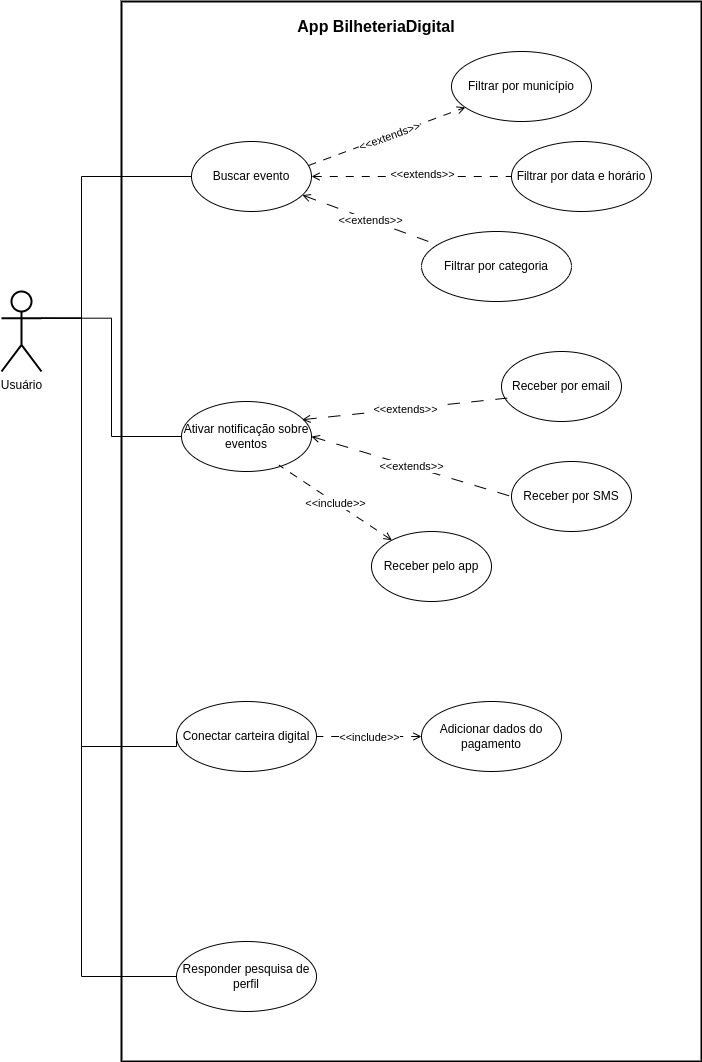

The diagram above was exported from draw.io. Its source (the exported page's mxGraphModel, read from the mxfile embedded in the PNG):
<mxGraphModel dx="794" dy="800" grid="1" gridSize="10" guides="1" tooltips="1" connect="1" arrows="1" fold="1" page="1" pageScale="1" pageWidth="827" pageHeight="1169" math="0" shadow="0">
  <root>
    <mxCell id="0" />
    <mxCell id="1" parent="0" />
    <mxCell id="nzLHpSGvwVYanIHH_Qq9-4" value="" style="rounded=0;whiteSpace=wrap;html=1;glass=0;perimeterSpacing=0;shadow=0;fillColor=default;strokeWidth=2;" parent="1" vertex="1">
      <mxGeometry x="180" y="90" width="580" height="1060" as="geometry" />
    </mxCell>
    <mxCell id="nzLHpSGvwVYanIHH_Qq9-2" value="&lt;b&gt;&lt;font style=&quot;font-size: 16px;&quot;&gt;App BilheteriaDigital&lt;/font&gt;&lt;/b&gt;" style="text;html=1;strokeColor=none;fillColor=none;align=center;verticalAlign=middle;whiteSpace=wrap;rounded=0;" parent="1" vertex="1">
      <mxGeometry x="320" y="90" width="230" height="50" as="geometry" />
    </mxCell>
    <mxCell id="geuTajxxiK2IFIXMhEfH-2" value="Filtrar por município" style="ellipse;whiteSpace=wrap;html=1;fillStyle=solid;" parent="1" vertex="1">
      <mxGeometry x="510" y="140" width="140" height="70" as="geometry" />
    </mxCell>
    <mxCell id="nzLHpSGvwVYanIHH_Qq9-3" value="Buscar evento" style="ellipse;whiteSpace=wrap;html=1;fillStyle=solid;" parent="1" vertex="1">
      <mxGeometry x="250" y="230" width="120" height="70" as="geometry" />
    </mxCell>
    <mxCell id="geuTajxxiK2IFIXMhEfH-3" value="Filtrar por data e horário" style="ellipse;whiteSpace=wrap;html=1;fillStyle=solid;" parent="1" vertex="1">
      <mxGeometry x="570" y="230" width="140" height="70" as="geometry" />
    </mxCell>
    <mxCell id="geuTajxxiK2IFIXMhEfH-4" value="Filtrar por categoria" style="ellipse;whiteSpace=wrap;html=1;fillStyle=solid;" parent="1" vertex="1">
      <mxGeometry x="480" y="320" width="150" height="70" as="geometry" />
    </mxCell>
    <mxCell id="nzLHpSGvwVYanIHH_Qq9-6" value="" style="endArrow=open;html=1;rounded=0;exitX=0.975;exitY=0.343;exitDx=0;exitDy=0;exitPerimeter=0;dashed=1;dashPattern=8 8;endFill=0;startArrow=none;startFill=0;" parent="1" source="nzLHpSGvwVYanIHH_Qq9-3" target="geuTajxxiK2IFIXMhEfH-2" edge="1">
      <mxGeometry relative="1" as="geometry">
        <mxPoint x="390" y="230" as="sourcePoint" />
        <mxPoint x="490" y="230" as="targetPoint" />
      </mxGeometry>
    </mxCell>
    <mxCell id="geuTajxxiK2IFIXMhEfH-7" value="" style="endArrow=none;html=1;rounded=0;dashed=1;dashPattern=8 8;endFill=0;startArrow=open;startFill=0;" parent="1" source="nzLHpSGvwVYanIHH_Qq9-3" target="geuTajxxiK2IFIXMhEfH-3" edge="1">
      <mxGeometry relative="1" as="geometry">
        <mxPoint x="377" y="264" as="sourcePoint" />
        <mxPoint x="534" y="206" as="targetPoint" />
        <Array as="points" />
      </mxGeometry>
    </mxCell>
    <mxCell id="geuTajxxiK2IFIXMhEfH-11" value="&amp;lt;&amp;lt;extends&amp;gt;&amp;gt;" style="edgeLabel;html=1;align=center;verticalAlign=middle;resizable=0;points=[];" parent="geuTajxxiK2IFIXMhEfH-7" connectable="0" vertex="1">
      <mxGeometry x="0.104" y="3" relative="1" as="geometry">
        <mxPoint as="offset" />
      </mxGeometry>
    </mxCell>
    <mxCell id="geuTajxxiK2IFIXMhEfH-9" value="" style="endArrow=none;html=1;rounded=0;dashed=1;dashPattern=12 12;endFill=0;startArrow=open;startFill=0;" parent="1" source="nzLHpSGvwVYanIHH_Qq9-3" target="geuTajxxiK2IFIXMhEfH-4" edge="1">
      <mxGeometry relative="1" as="geometry">
        <mxPoint x="387" y="274" as="sourcePoint" />
        <mxPoint x="544" y="216" as="targetPoint" />
      </mxGeometry>
    </mxCell>
    <mxCell id="geuTajxxiK2IFIXMhEfH-10" value="&amp;lt;&amp;lt;extends&amp;gt;&amp;gt;" style="edgeLabel;resizable=0;html=1;align=center;verticalAlign=middle;" parent="geuTajxxiK2IFIXMhEfH-9" connectable="0" vertex="1">
      <mxGeometry relative="1" as="geometry" />
    </mxCell>
    <mxCell id="nzLHpSGvwVYanIHH_Qq9-9" value="Ativar notificação sobre eventos" style="ellipse;whiteSpace=wrap;html=1;" parent="1" vertex="1">
      <mxGeometry x="240" y="490" width="130" height="70" as="geometry" />
    </mxCell>
    <mxCell id="nzLHpSGvwVYanIHH_Qq9-12" style="edgeStyle=orthogonalEdgeStyle;rounded=0;orthogonalLoop=1;jettySize=auto;html=1;exitX=1;exitY=0.3333333333333333;exitDx=0;exitDy=0;exitPerimeter=0;entryX=0;entryY=0.5;entryDx=0;entryDy=0;endArrow=none;endFill=0;strokeWidth=1;" parent="1" source="geuTajxxiK2IFIXMhEfH-12" target="nzLHpSGvwVYanIHH_Qq9-3" edge="1">
      <mxGeometry relative="1" as="geometry">
        <Array as="points">
          <mxPoint x="140" y="407" />
          <mxPoint x="140" y="265" />
        </Array>
      </mxGeometry>
    </mxCell>
    <mxCell id="nzLHpSGvwVYanIHH_Qq9-15" style="edgeStyle=orthogonalEdgeStyle;rounded=0;orthogonalLoop=1;jettySize=auto;html=1;exitX=1;exitY=0.3333333333333333;exitDx=0;exitDy=0;exitPerimeter=0;entryX=0;entryY=0.5;entryDx=0;entryDy=0;endArrow=none;endFill=0;" parent="1" source="geuTajxxiK2IFIXMhEfH-12" target="nzLHpSGvwVYanIHH_Qq9-9" edge="1">
      <mxGeometry relative="1" as="geometry" />
    </mxCell>
    <mxCell id="nzLHpSGvwVYanIHH_Qq9-24" style="edgeStyle=orthogonalEdgeStyle;rounded=0;orthogonalLoop=1;jettySize=auto;html=1;exitX=1;exitY=0.3333333333333333;exitDx=0;exitDy=0;exitPerimeter=0;entryX=0;entryY=0.5;entryDx=0;entryDy=0;endArrow=none;endFill=0;" parent="1" source="geuTajxxiK2IFIXMhEfH-12" target="nzLHpSGvwVYanIHH_Qq9-23" edge="1">
      <mxGeometry relative="1" as="geometry">
        <Array as="points">
          <mxPoint x="140" y="407" />
          <mxPoint x="140" y="835" />
        </Array>
      </mxGeometry>
    </mxCell>
    <mxCell id="nzLHpSGvwVYanIHH_Qq9-27" style="edgeStyle=orthogonalEdgeStyle;rounded=0;orthogonalLoop=1;jettySize=auto;html=1;exitX=1;exitY=0.3333333333333333;exitDx=0;exitDy=0;exitPerimeter=0;entryX=0;entryY=0.5;entryDx=0;entryDy=0;endArrow=none;endFill=0;" parent="1" source="geuTajxxiK2IFIXMhEfH-12" target="nzLHpSGvwVYanIHH_Qq9-26" edge="1">
      <mxGeometry relative="1" as="geometry">
        <Array as="points">
          <mxPoint x="140" y="407" />
          <mxPoint x="140" y="1065" />
        </Array>
      </mxGeometry>
    </mxCell>
    <mxCell id="geuTajxxiK2IFIXMhEfH-12" value="Usuário" style="shape=umlActor;verticalLabelPosition=bottom;verticalAlign=top;html=1;strokeWidth=2;" parent="1" vertex="1">
      <mxGeometry x="60" y="380" width="40" height="80" as="geometry" />
    </mxCell>
    <mxCell id="nzLHpSGvwVYanIHH_Qq9-10" value="Receber por email" style="ellipse;whiteSpace=wrap;html=1;" parent="1" vertex="1">
      <mxGeometry x="560" y="440" width="120" height="70" as="geometry" />
    </mxCell>
    <mxCell id="nzLHpSGvwVYanIHH_Qq9-11" value="Receber por SMS" style="ellipse;whiteSpace=wrap;html=1;" parent="1" vertex="1">
      <mxGeometry x="570" y="550" width="120" height="70" as="geometry" />
    </mxCell>
    <mxCell id="nzLHpSGvwVYanIHH_Qq9-13" value="Receber pelo app" style="ellipse;whiteSpace=wrap;html=1;" parent="1" vertex="1">
      <mxGeometry x="430" y="620" width="120" height="70" as="geometry" />
    </mxCell>
    <mxCell id="geuTajxxiK2IFIXMhEfH-13" value="" style="endArrow=none;html=1;rounded=0;dashed=1;dashPattern=8 8;endFill=0;startArrow=open;startFill=0;entryX=0.751;entryY=0.911;entryDx=0;entryDy=0;entryPerimeter=0;" parent="1" source="nzLHpSGvwVYanIHH_Qq9-13" target="nzLHpSGvwVYanIHH_Qq9-9" edge="1">
      <mxGeometry relative="1" as="geometry">
        <mxPoint x="257" y="643" as="sourcePoint" />
        <mxPoint x="414" y="585" as="targetPoint" />
      </mxGeometry>
    </mxCell>
    <mxCell id="geuTajxxiK2IFIXMhEfH-14" value="&amp;lt;&amp;lt;include&amp;gt;&amp;gt;" style="edgeLabel;resizable=0;html=1;align=center;verticalAlign=middle;" parent="geuTajxxiK2IFIXMhEfH-13" connectable="0" vertex="1">
      <mxGeometry relative="1" as="geometry" />
    </mxCell>
    <mxCell id="geuTajxxiK2IFIXMhEfH-15" value="" style="endArrow=none;html=1;rounded=0;dashed=1;dashPattern=12 12;endFill=0;startArrow=open;startFill=0;entryX=0;entryY=0.5;entryDx=0;entryDy=0;exitX=1;exitY=0.5;exitDx=0;exitDy=0;" parent="1" source="nzLHpSGvwVYanIHH_Qq9-9" target="nzLHpSGvwVYanIHH_Qq9-11" edge="1">
      <mxGeometry relative="1" as="geometry">
        <mxPoint x="435" y="530.5" as="sourcePoint" />
        <mxPoint x="570" y="579.5" as="targetPoint" />
      </mxGeometry>
    </mxCell>
    <mxCell id="geuTajxxiK2IFIXMhEfH-16" value="&amp;lt;&amp;lt;extends&amp;gt;&amp;gt;" style="edgeLabel;resizable=0;html=1;align=center;verticalAlign=middle;" parent="geuTajxxiK2IFIXMhEfH-15" connectable="0" vertex="1">
      <mxGeometry relative="1" as="geometry" />
    </mxCell>
    <mxCell id="geuTajxxiK2IFIXMhEfH-17" value="" style="endArrow=none;html=1;rounded=0;dashed=1;dashPattern=12 12;endFill=0;startArrow=open;startFill=0;entryX=0.047;entryY=0.666;entryDx=0;entryDy=0;entryPerimeter=0;exitX=0.929;exitY=0.26;exitDx=0;exitDy=0;exitPerimeter=0;" parent="1" source="nzLHpSGvwVYanIHH_Qq9-9" target="nzLHpSGvwVYanIHH_Qq9-10" edge="1">
      <mxGeometry relative="1" as="geometry">
        <mxPoint x="350" y="455.5" as="sourcePoint" />
        <mxPoint x="485" y="504.5" as="targetPoint" />
      </mxGeometry>
    </mxCell>
    <mxCell id="geuTajxxiK2IFIXMhEfH-18" value="&amp;lt;&amp;lt;extends&amp;gt;&amp;gt;" style="edgeLabel;resizable=0;html=1;align=center;verticalAlign=middle;" parent="geuTajxxiK2IFIXMhEfH-17" connectable="0" vertex="1">
      <mxGeometry relative="1" as="geometry" />
    </mxCell>
    <mxCell id="nzLHpSGvwVYanIHH_Qq9-23" value="Conectar carteira digital" style="ellipse;whiteSpace=wrap;html=1;" parent="1" vertex="1">
      <mxGeometry x="235" y="790" width="140" height="70" as="geometry" />
    </mxCell>
    <mxCell id="geuTajxxiK2IFIXMhEfH-20" value="Adicionar dados do pagamento" style="ellipse;whiteSpace=wrap;html=1;" parent="1" vertex="1">
      <mxGeometry x="480" y="790" width="140" height="70" as="geometry" />
    </mxCell>
    <mxCell id="geuTajxxiK2IFIXMhEfH-23" value="" style="endArrow=none;html=1;rounded=0;dashed=1;dashPattern=8 8;endFill=0;startArrow=open;startFill=0;entryX=1;entryY=0.5;entryDx=0;entryDy=0;exitX=0;exitY=0.5;exitDx=0;exitDy=0;" parent="1" source="geuTajxxiK2IFIXMhEfH-20" target="nzLHpSGvwVYanIHH_Qq9-23" edge="1">
      <mxGeometry relative="1" as="geometry">
        <mxPoint x="414" y="765" as="sourcePoint" />
        <mxPoint x="302" y="690" as="targetPoint" />
      </mxGeometry>
    </mxCell>
    <mxCell id="geuTajxxiK2IFIXMhEfH-24" value="&amp;lt;&amp;lt;include&amp;gt;&amp;gt;" style="edgeLabel;resizable=0;html=1;align=center;verticalAlign=middle;" parent="geuTajxxiK2IFIXMhEfH-23" connectable="0" vertex="1">
      <mxGeometry relative="1" as="geometry" />
    </mxCell>
    <mxCell id="nzLHpSGvwVYanIHH_Qq9-26" value="Responder pesquisa de perfil" style="ellipse;whiteSpace=wrap;html=1;" parent="1" vertex="1">
      <mxGeometry x="235" y="1030" width="140" height="70" as="geometry" />
    </mxCell>
    <mxCell id="rhRRM_fjBh3brPqtOGLp-2" value="&amp;lt;&amp;lt;extends&amp;gt;&amp;gt;" style="edgeLabel;html=1;align=center;verticalAlign=middle;resizable=0;points=[];rotation=-20;" connectable="0" vertex="1" parent="1">
      <mxGeometry x="500" y="260" as="geometry">
        <mxPoint x="-37" y="-51" as="offset" />
      </mxGeometry>
    </mxCell>
  </root>
</mxGraphModel>